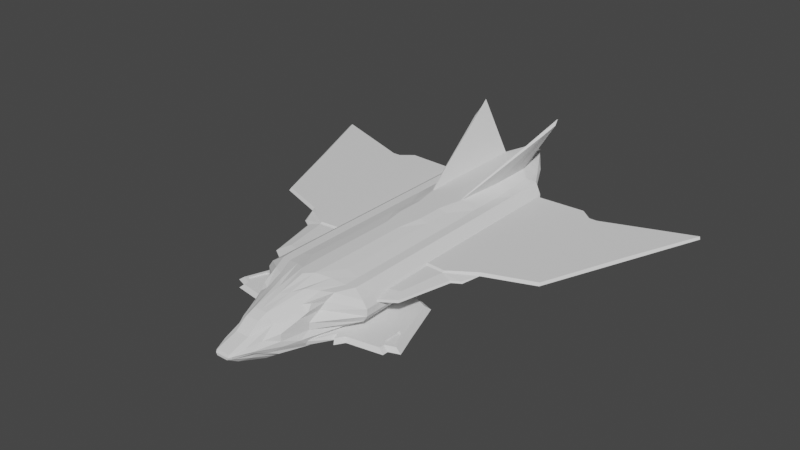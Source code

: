 # Source: falcon.blend  (saved by Blender 2.82.7; exported with 4.5.12 LTS)
import bpy
from mathutils import Matrix  # noqa: F401  (used for matrix-valued properties, if any)

bpy.ops.wm.read_factory_settings(use_empty=True)
scene = bpy.context.scene
scene.name = 'Scene'

# ---- collections
col_collection = bpy.data.collections.new('Collection'); scene.collection.children.link(col_collection)

# ---- world
world_world = bpy.data.worlds.new('World'); scene.world = world_world
world_world.use_nodes = True; world_world.node_tree.nodes.clear()
_N = world_world.node_tree.nodes; _L = world_world.node_tree.links
n0 = _N.new('ShaderNodeOutputWorld'); n0.name = 'World Output'; n0.location = (300, 300)
n1 = _N.new('ShaderNodeBackground'); n1.name = 'Background'; n1.location = (10, 300)
n1.inputs[0].default_value = (0.05088, 0.05088, 0.05088, 1.0)
_L.new(n1.outputs[0], n0.inputs[0])
n0.is_active_output = True
world_world.color = (0.05088, 0.05088, 0.05088)
world_world.use_sun_shadow = False
world_world.sun_shadow_jitter_overblur = 0.0

# ---- meshes
me_cube_001 = bpy.data.meshes.new('Cube.001')
me_cube_001.from_pydata([(3.495, -2.72, 0.5213), (1.809, -3.294, 0.5213), (3.102, -2.861, 0.5213), (3.102, -3.077, 0.5213), (2.597, -0.1424, 0.5213), (1.607, -3.619, 0.5213), (1.488, -3.305, 0.5213), (0.8573, -4.346, 0.5223), (0.9103, 0.4873, 0.4994), (1.063, -2.69, 0.5213), (1.108, -3.229, 0.5213), (3.058, -2.765, 0.5213), (3.356, -2.661, 0.5213), (3.114, -1.993, 0.5213), (2.966, -1.943, 0.5213), (2.962, -2.679, 0.5213), (3.216, -1.953, 0.5213), (2.162, -2.765, 0.5213), (2.455, -3.186, 0.5213), (2.822, -2.894, 0.5213), (2.907, -1.048, 0.5213), (3.061, -1.5, 0.5213), (1.001, -0.8329, 0.5213), (3.284, -2.681, 0.6796), (1.727, -3.211, 0.6796), (2.921, -2.811, 0.6796), (2.921, -3.011, 0.6796), (2.455, -0.3012, 0.6796), (1.541, -3.511, 0.6796), (1.431, -3.221, 0.6796), (0.9948, -4.182, 0.6796), (1.166, 0.2348, 0.6796), (1.16, -2.112, 0.6796), (1.113, -3.151, 0.6796), (2.88, -2.722, 0.6796), (3.156, -2.626, 0.6796), (2.932, -2.01, 0.6796), (2.796, -1.963, 0.6796), (2.792, -2.643, 0.6796), (3.027, -1.973, 0.6796), (2.053, -2.722, 0.6796), (2.324, -3.111, 0.6796), (2.663, -2.841, 0.6796), (2.741, -1.137, 0.6796), (2.884, -1.555, 0.6796), (1.332, -0.9386, 0.6796), (2.88, -2.722, 0.6296), (3.156, -2.626, 0.6296), (2.932, -2.01, 0.6296), (2.796, -1.963, 0.6296), (2.792, -2.643, 0.6296), (1.617, -2.448, 1.533), (2.621, -1.788, 1.533), (3.407, 0.3843, 1.533), (3.097, 0.1957, 1.533), (3.539, 1.463, 1.533), (1.668, -1.457, 1.533), (1.707, 0.6653, 1.533), (1.798, 2.486, 1.533), (2.873, 2.637, 1.533), (3.349, 3.201, 1.533), (2.673, 4.173, 1.533), (1.925, 4.397, 1.533), (1.613, -2.371, 1.583), (2.569, -1.711, 1.582), (3.332, 0.3968, 1.582), (3.032, 0.2138, 1.582), (3.584, 1.466, 1.582), (1.668, -1.457, 1.583), (1.707, 0.6653, 1.583), (1.798, 2.486, 1.583), (2.948, 2.647, 1.582), (3.546, 3.164, 1.582), (2.791, 4.288, 1.582), (1.932, 4.64, 1.583), (1.659, -1.585, 1.671), (2.646, 0.3571, 1.672), (2.359, -1.343, 1.65), (1.703, 0.4041, 1.671), (3.631, 0.9904, 1.624), (5.425, 1.641, 1.632), (2.882, 5.826, 1.543), (3.753, 6.796, 1.655), (1.723, 6.707, 1.586), (1.701, 0.4951, 1.721), (2.654, 0.4265, 1.722), (3.612, 1.069, 1.722), (5.393, 1.719, 1.722), (7.857, 7.644, 1.655), (4.585, 6.415, 1.655), (4.173, 6.404, 1.655), (6.641, 4.643, 1.643), (4.324, 5.089, 1.543), (4.871, 3.49, 1.543), (6.549, 4.684, 1.722), (7.806, 7.721, 1.722), (4.548, 6.519, 1.722), (4.257, 6.525, 1.722), (3.803, 6.891, 1.722), (1.712, 6.807, 1.722), (5.21, 3.676, 1.722), (4.299, 5.953, 1.722), (2.842, 5.828, 1.722), (2.809, 4.276, 1.722), (4.41, 2.267, 1.722), (3.159, 1.859, 1.722), (2.514, 1.177, 1.722), (1.903, 4.667, 1.722), (1.797, 2.488, 1.722), (5.623, 5.109, 1.722), (6.108, 6.153, 1.722), (0.6705, -1.0, 0.1053), (1.544, -1.0, 2.0), (0.6705, 1.0, 0.1053), (1.544, 1.0, 2.0), (0.6705, 3.0, 0.1053), (1.544, 3.0, 2.0), (0.6705, 4.454, 0.1053), (1.544, 5.045, 2.0), (1.524, -2.497, 1.989), (1.0, -3.0, 0.2726), (0.9897, -3.87, 1.861), (0.7681, -4.36, 0.4169), (0.6705, 5.417, 0.1053), (1.544, 7.3, 2.0), (1.238, -3.117, 1.987), (0.8402, -3.999, 0.3901), (1.547, -1.988, 1.994), (0.6705, -2.0, 0.1107), (0.6705, -1.414e-08, 0.1053), (1.544, 0.0, 2.0), (1.544, 2.0, 2.0), (0.6705, 2.0, 0.1053), (0.6705, 4.0, 0.1053), (1.544, 4.0, 2.0), (1.544, 6.279, 2.0), (0.6705, 4.916, 0.1053), (-0.006451, 1.0, -0.0002688), (0.0, 1.0, 2.236), (-0.006451, -1.0, -0.0002688), (0.0, -1.0, 2.236), (-0.006451, 3.0, -0.0002688), (0.0, 3.0, 2.236), (-0.006451, 4.454, -0.0002688), (0.0, 5.935, 2.236), (0.0, -3.0, 0.2726), (0.0, -3.213, 2.236), (0.0, -4.862, 0.3096), (0.0, -5.0, 1.786), (-0.006451, 5.412, -0.0002688), (0.0, 9.473, 2.236), (0.0, -4.006, 0.2726), (0.0, -4.215, 1.988), (-0.006451, -2.0, 0.005139), (0.0, -2.0, 2.236), (0.0, 0.0, 2.236), (-0.006451, 3.611e-11, -0.0002688), (-0.006451, 2.0, -0.0002688), (0.0, 2.0, 2.236), (0.0, 4.0, 2.236), (-0.006451, 4.0, -0.0002688), (-0.006451, 4.881, -0.0002688), (0.0001209, 8.66, 2.231), (1.917, 1.0, 0.9997), (1.917, -1.0, 0.9997), (1.917, 3.0, 0.9997), (1.917, 5.0, 0.9997), (1.937, -2.618, 1.01), (0.8151, -5.0, 1.015), (1.917, 6.507, 0.9997), (1.0, -4.018, 1.01), (1.917, -2.0, 0.9997), (1.917, 3.966e-11, 0.9997), (1.917, 2.0, 0.9997), (1.917, 4.0, 0.9997), (1.917, 6.0, 0.9997), (0.0, 7.412, 1.0), (0.0, -6.6, 1.0), (0.7246, 1.0, 2.137), (0.3597, -1.0, -0.005768), (0.7246, 3.0, 2.137), (0.7529, 5.931, 2.206), (0.5, -3.0, 0.2726), (0.5, -4.638, 0.3239), (0.7246, 8.703, 2.137), (0.5001, -3.624, 2.067), (0.7246, -1.997, 2.137), (0.7246, 0.0, 2.137), (0.3597, 2.0, -0.005768), (0.3597, 4.0, -0.005768), (0.3597, 4.881, -0.005768), (0.3597, 1.0, -0.005768), (0.7246, -1.0, 2.137), (0.3597, 3.0, -0.005768), (0.3597, 4.454, -0.005768), (0.7205, -2.691, 2.112), (0.5, -4.188, 1.892), (0.3597, 5.412, -0.005768), (0.5, -4.006, 0.3066), (0.3597, -2.0, -0.0003596), (0.3597, 7.749e-10, -0.005768), (0.7246, 2.0, 2.137), (0.6341, 4.0, 2.229), (0.7839, 7.571, 2.219), (0.3282, -6.509, 1.024), (0.95, 6.933, 1.0), (1.198, 1.0, 2.004), (0.522, -1.0, 0.02179), (1.198, 3.0, 2.004), (1.198, 5.316, 2.004), (0.75, -3.0, 0.2726), (0.6734, -4.464, 0.3919), (1.198, 7.873, 2.004), (0.8412, -3.331, 1.998), (1.198, -1.991, 2.004), (1.198, 0.0, 2.004), (0.522, 2.0, 0.02179), (0.522, 4.0, 0.02179), (0.522, 4.881, 0.02179), (1.518, 7.0, 0.9997), (0.522, 1.0, 0.02179), (1.198, -1.0, 2.004), (0.522, 3.0, 0.02179), (0.522, 4.454, 0.02179), (1.197, -2.564, 1.998), (0.7576, -4.0, 1.81), (0.522, 5.412, 0.02179), (0.75, -4.003, 0.3526), (0.522, -2.0, 0.0272), (0.522, -2.928e-09, 0.02179), (1.198, 2.0, 2.004), (1.178, 4.0, 2.01), (1.198, 7.173, 2.107), (0.5635, -5.953, 1.007), (2.095, 2.0, 1.498), (2.095, 4.0, 1.498), (2.095, 6.0, 1.498), (2.095, 1.0, 1.498), (2.095, -1.0, 1.498), (2.095, 3.0, 1.498), (2.095, 5.0, 1.498), (2.095, -2.624, 1.498), (0.9291, -4.332, 1.498), (2.083, 6.757, 1.505), (1.017, -3.551, 1.498), (2.095, -1.996, 1.498), (2.095, 0.0, 1.498), (0.0, 8.424, 1.615), (0.0, -5.775, 1.325), (0.5, -5.0, 1.498), (1.047, 7.679, 1.502), (0.7047, -4.685, 1.485), (1.674, 7.135, 1.498), (1.007, 1.0, 0.4942), (1.007, -1.0, 0.4942), (1.007, 3.0, 0.4942), (1.007, 4.66, 0.4942), (1.219, -3.0, 0.6454), (0.6649, -5.372, 0.7516), (1.007, 5.881, 0.4942), (1.0, -4.225, 0.6454), (1.005, -2.0, 0.4942), (1.007, 7.85e-10, 0.4942), (-0.0005774, 6.709, 0.5), (0.0, -6.215, 0.6966), (1.007, 2.0, 0.4942), (1.007, 4.0, 0.4942), (1.007, 5.306, 0.4942), (0.4115, 6.64, 0.4961), (0.4671, -5.899, 0.7522), (0.5252, -5.737, 0.819), (0.6782, 6.333, 0.4942), (0.7711, 1.0, 0.2718), (0.7711, -1.0, 0.2718), (0.7711, 3.0, 0.2718), (0.7711, 4.432, 0.2718), (1.048, -3.0, 0.4623), (0.739, -5.068, 0.5807), (0.7711, 5.691, 0.2718), (0.9822, -4.025, 0.4624), (0.7703, -2.0, 0.2756), (0.7711, -2.923e-09, 0.2718), (-0.006098, 6.293, 0.2497), (0.0, -5.495, 0.4662), (0.3618, 6.305, 0.2442), (0.4761, -5.352, 0.4662), (0.6163, -5.072, 0.4906), (0.5448, 6.18, 0.253), (0.7711, 2.0, 0.2718), (0.7711, 4.0, 0.2718), (0.7711, 5.082, 0.2718), (1.475, 2.0, 0.7474), (1.475, 4.0, 0.7474), (1.475, 5.648, 0.7474), (1.475, 1.0, 0.7474), (1.475, -1.0, 0.7474), (1.475, 3.0, 0.7474), (1.475, 5.0, 0.7474), (1.426, -3.0, 0.817), (0.8319, -4.969, 0.8224), (1.472, 6.145, 0.7359), (1.0, -4.408, 0.817), (1.473, -2.0, 0.7473), (1.475, 3.549e-10, 0.7474), (0.0, 7.037, 0.75), (0.0, -6.6, 0.9177), (0.6573, 6.723, 0.7485), (0.3054, -6.514, 0.9324), (0.5531, -5.88, 0.9246), (1.089, 6.452, 0.7474), (2.095, 1.0, 1.249), (2.095, -1.0, 1.249), (2.095, 3.0, 1.249), (2.095, 5.0, 1.249), (2.095, -2.621, 1.249), (0.7995, -4.989, 1.257), (2.095, 6.507, 1.249), (1.0, -4.0, 1.249), (2.095, -1.999, 1.249), (2.095, 0.0, 1.249), (0.0, 7.867, 1.286), (0.0, -6.547, 1.082), (0.4358, -6.071, 1.143), (1.047, 7.36, 1.249), (0.5487, -5.506, 1.163), (1.674, 7.0, 1.249), (2.095, 2.0, 1.249), (2.095, 4.0, 1.249), (2.095, 6.0, 1.249), (1.922, 2.0, 1.749), (1.922, 4.0, 1.749), (1.922, 6.0, 1.749), (1.922, 1.0, 1.749), (1.922, -1.0, 1.749), (1.922, 3.0, 1.749), (1.922, 5.0, 1.749), (1.922, -2.619, 1.749), (1.0, -4.03, 1.628), (1.922, 7.0, 1.749), (1.11, -3.388, 1.747), (1.922, -1.992, 1.749), (1.922, 0.0, 1.749), (0.0, 9.358, 2.085), (0.0, -5.335, 1.653), (0.43, -5.0, 1.641), (0.95, 8.489, 1.932), (0.7317, -4.435, 1.666), (1.53, 7.341, 1.749), (0.1882, 1.0, -0.002575), (0.2791, -1.0, 2.236), (0.1882, 3.0, -0.002575), (0.1882, 4.454, -0.002575), (0.2576, -2.924, 2.236), (0.25, -5.0, 1.786), (0.1882, 5.412, -0.002575), (0.25, -4.006, 0.2726), (0.1882, -2.0, 0.002833), (0.1882, 3.459e-10, -0.002575), (0.4301, 2.0, 2.236), (0.5998, 4.0, 2.234), (0.5841, 8.405, 2.245), (0.25, -6.6, 1.0), (0.2791, 1.0, 2.236), (0.1882, -1.0, -0.002575), (0.4301, 3.0, 2.236), (0.5912, 5.933, 2.241), (0.25, -3.0, 0.2726), (0.25, -4.781, 0.3094), (0.2791, 9.473, 2.236), (0.25, -4.0, 2.019), (0.2791, -2.0, 2.236), (0.2791, 0.0, 2.236), (0.1882, 2.0, -0.002575), (0.1882, 4.0, -0.002575), (0.1882, 4.881, -0.002575), (0.3743, 7.406, 1.0), (0.421, 8.386, 1.608), (0.25, -5.775, 1.325), (0.215, 6.709, 0.4985), (0.25, -6.215, 0.6966), (0.25, -5.494, 0.4662), (0.1894, 6.295, 0.2475), (0.2714, 7.039, 0.7498), (0.2046, -6.6, 0.9177), (0.25, -6.547, 1.082), (0.421, 7.844, 1.282), (0.3735, 9.325, 2.08), (0.25, -5.335, 1.653), (1.26, 6.901, 3.47), (1.342, 6.899, 3.422), (1.61, 8.242, 3.935), (0.8615, 4.869, 2.598), (0.8173, 4.869, 2.635), (1.592, 8.405, 4.137), (1.544, 5.665, 2.0), (6.074e-05, 7.304, 2.234), (1.917, 5.502, 0.9997), (0.7684, 6.754, 2.213), (1.198, 6.249, 2.056), (2.095, 5.502, 1.498), (1.007, 4.985, 0.4942), (0.7711, 4.759, 0.2718), (1.475, 5.325, 0.7474), (2.095, 5.502, 1.249), (1.922, 5.502, 1.749), (0.5876, 7.175, 2.243), (1.522, 7.65, 3.731), (1.426, 7.656, 3.805), (1.544, 4.523, 2.0), (0.0, 4.967, 2.236), (1.917, 4.5, 0.9997), (0.6935, 4.965, 2.218), (1.188, 4.658, 2.007), (2.095, 4.5, 1.498), (1.007, 4.33, 0.4942), (0.7711, 4.216, 0.2718), (1.475, 4.5, 0.7474), (2.095, 4.5, 1.249), (1.922, 4.5, 1.749), (0.5955, 4.967, 2.237), (1.102, 5.884, 3.01), (1.039, 5.885, 3.052)], [], [(7, 6, 10), (5, 1, 6), (10, 6, 9), (6, 1, 9), (18, 1, 17, 19), (0, 2, 11), (11, 12, 0), (0, 12, 16), (13, 16, 12), (9, 1, 17), (3, 18, 19, 2), (2, 19, 11), (11, 19, 15), (19, 17, 15), (15, 17, 14), (17, 14, 9), (14, 21, 16, 13), (9, 14, 22), (14, 22, 21), (20, 21, 22), (4, 20, 22), (8, 4, 22), (30, 33, 29), (28, 29, 24), (33, 32, 29), (29, 32, 24), (41, 42, 40, 24), (23, 34, 25), (34, 23, 35), (23, 39, 35), (36, 35, 39), (32, 40, 24), (26, 25, 42, 41), (25, 34, 42), (34, 38, 42), (42, 38, 40), (38, 37, 40), (40, 32, 37), (37, 36, 39, 44), (32, 45, 37), (37, 44, 45), (43, 45, 44), (27, 45, 43), (31, 45, 27), (1, 18, 41, 24), (4, 8, 31, 27), (21, 20, 43, 44), (20, 4, 27, 43), (9, 22, 45, 32), (16, 21, 44, 39), (2, 0, 23, 25), (10, 9, 32, 33), (0, 16, 39, 23), (18, 3, 26, 41), (14, 12, 15), (8, 22, 45, 31), (3, 2, 25, 26), (11, 15, 12), (7, 10, 33, 30), (1, 5, 28, 24), (5, 6, 29, 28), (6, 7, 30, 29), (14, 12, 13), (34, 35, 47, 46), (36, 37, 49, 48), (35, 36, 48, 47), (46, 47, 50), (48, 50, 47), (49, 50, 48), (38, 34, 46, 50), (37, 38, 50, 49), (62, 61, 73, 74), (53, 54, 66, 65), (79, 67, 53), (59, 55, 67, 71), (51, 56, 68, 63), (52, 51, 63, 64), (60, 59, 71, 72), (56, 57, 69, 68), (58, 62, 74, 70), (54, 52, 64, 66), (61, 60, 72, 73), (57, 58, 70, 69), (67, 55, 53), (66, 64, 76), (75, 77, 64), (77, 76, 64), (64, 63, 75), (76, 77, 78), (75, 78, 77), (65, 66, 76), (76, 78, 84, 85), (81, 83, 82), (53, 65, 79), (79, 80, 67), (65, 76, 79), (86, 79, 85), (85, 79, 76), (104, 105, 103), (107, 105, 103), (87, 86, 80), (80, 79, 86), (88, 91, 89), (90, 81, 82), (83, 81, 74), (74, 73, 81), (81, 90, 92), (90, 89, 92), (89, 91, 92), (92, 91, 93), (91, 80, 93), (80, 72, 93), (72, 93, 73), (93, 73, 92), (73, 92, 81), (71, 67, 72), (80, 72, 67), (94, 80, 91), (94, 91, 87), (91, 80, 87), (95, 88, 94), (91, 94, 88), (89, 95, 96), (88, 89, 95), (82, 83, 99), (99, 98, 82), (98, 97, 82), (82, 97, 90), (90, 97, 89), (89, 96, 97), (96, 95, 110), (94, 100, 109), (97, 96, 101), (101, 102, 97), (97, 98, 102), (99, 102, 98), (102, 99, 107), (103, 102, 107), (102, 101, 103), (101, 100, 103), (103, 100, 104), (100, 87, 104), (94, 87, 100), (109, 96, 110), (87, 104, 86), (104, 105, 86), (105, 107, 108), (106, 105, 108), (86, 105, 106), (86, 85, 106), (108, 84, 106), (84, 106, 85), (100, 101, 109), (101, 96, 109), (95, 94, 110), (110, 94, 109), (230, 131, 116, 208), (341, 130, 112, 333), (229, 129, 111, 207), (288, 132, 115, 274), (232, 135, 124, 212), (412, 408, 118, 209), (289, 133, 117, 275, 415), (340, 127, 119, 336), (228, 128, 120, 210), (339, 125, 121, 337), (227, 126, 122, 211), (347, 212, 124, 338), (290, 136, 123, 278), (210, 120, 126, 227), (336, 119, 125, 339), (207, 111, 128, 228), (333, 112, 127, 340), (220, 113, 129, 229), (332, 114, 130, 341), (272, 113, 132, 288), (206, 114, 131, 230), (274, 115, 133, 289), (208, 116, 134, 231), (275, 117, 136, 290, 401), (398, 394, 135, 232), (351, 143, 161, 374), (350, 141, 160, 373), (348, 137, 157, 372), (362, 138, 155, 371), (349, 140, 154, 370), (352, 146, 152, 369), (374, 161, 149, 354), (387, 353, 148, 343), (369, 152, 148, 353), (372, 157, 141, 350), (373, 160, 143, 351), (371, 155, 140, 349), (370, 154, 146, 352), (383, 361, 177, 305), (403, 396, 175, 328), (312, 165, 174, 327), (310, 163, 173, 326), (294, 163, 172, 303), (295, 164, 171, 302), (298, 167, 170, 301), (328, 175, 169, 316), (309, 219, 169, 300), (301, 170, 168, 299), (302, 171, 167, 298), (417, 410, 166, 313), (326, 173, 165, 312), (303, 172, 164, 295), (382, 375, 205, 306), (308, 233, 204, 307), (214, 186, 195, 224), (215, 187, 192, 221), (217, 189, 194, 223), (216, 188, 193, 222), (213, 185, 196, 225), (346, 225, 196, 344), (218, 190, 197, 226), (224, 195, 185, 213), (221, 192, 186, 214), (206, 178, 187, 215), (220, 191, 188, 216), (222, 193, 189, 217), (223, 194, 190, 218), (397, 203, 390, 406), (364, 180, 202, 359), (362, 178, 201, 358), (348, 191, 200, 357), (363, 179, 199, 356), (366, 182, 198, 355), (386, 368, 184, 345), (355, 198, 183, 367), (356, 199, 182, 366), (203, 360, 393, 390), (360, 203, 184, 368), (357, 200, 179, 363), (358, 201, 180, 364), (117, 223, 218, 136), (115, 222, 217, 133), (113, 220, 216, 132), (114, 206, 215, 130), (112, 221, 214, 127), (119, 224, 213, 125), (136, 218, 226, 123), (337, 121, 225, 346), (125, 213, 225, 121), (132, 216, 222, 115), (133, 217, 223, 117), (130, 215, 221, 112), (127, 214, 224, 119), (299, 168, 233, 308), (306, 205, 219, 309), (397, 398, 232, 203), (180, 208, 231, 202), (178, 206, 230, 201), (191, 220, 229, 200), (179, 207, 228, 199), (182, 210, 227, 198), (345, 184, 212, 347), (198, 227, 211, 183), (199, 228, 210, 182), (411, 412, 209, 181), (203, 232, 212, 184), (200, 229, 207, 179), (201, 230, 208, 180), (323, 250, 252, 325), (315, 242, 251, 324), (385, 376, 250, 323), (324, 251, 249, 322), (329, 234, 239, 334), (418, 413, 240, 335), (331, 236, 243, 338), (332, 237, 234, 329), (334, 239, 235, 330), (404, 399, 236, 331), (384, 377, 248, 321), (310, 237, 246, 319), (311, 238, 245, 318), (314, 241, 244, 317), (325, 252, 243, 316), (317, 244, 242, 315), (318, 245, 241, 314), (319, 246, 238, 311), (284, 268, 271, 287), (277, 258, 270, 286), (286, 270, 269, 285), (381, 378, 268, 284), (281, 262, 254, 273), (280, 261, 257, 276), (279, 260, 258, 277), (287, 271, 259, 278), (276, 257, 260, 279), (273, 254, 261, 280), (272, 253, 262, 281), (380, 379, 264, 283), (402, 400, 267, 293), (296, 255, 266, 292), (294, 253, 265, 291), (293, 267, 259, 300), (416, 414, 256, 297), (291, 265, 255, 296), (367, 380, 283, 147), (113, 272, 281, 129), (111, 273, 280, 128), (120, 276, 279, 126), (226, 287, 278, 123), (126, 279, 277, 122), (128, 280, 276, 120), (129, 281, 273, 111), (354, 381, 284, 197), (211, 286, 285, 183), (122, 277, 286, 211), (197, 284, 287, 226), (400, 401, 290, 267), (255, 274, 289, 266), (253, 272, 288, 265), (267, 290, 278, 259), (414, 415, 275, 256), (265, 288, 274, 255), (173, 291, 296, 165), (410, 416, 297, 166), (175, 293, 300, 169), (163, 294, 291, 173), (165, 296, 292, 174), (396, 402, 293, 175), (268, 306, 309, 271), (258, 299, 308, 270), (270, 308, 307, 269), (378, 382, 306, 268), (262, 303, 295, 254), (261, 302, 298, 257), (260, 301, 299, 258), (271, 309, 300, 259), (257, 298, 301, 260), (254, 295, 302, 261), (253, 294, 303, 262), (379, 383, 305, 264), (172, 319, 311, 164), (171, 318, 314, 167), (170, 317, 315, 168), (219, 325, 316, 169), (167, 314, 317, 170), (164, 311, 318, 171), (163, 310, 319, 172), (361, 384, 321, 177), (233, 324, 322, 204), (375, 385, 323, 205), (168, 315, 324, 233), (205, 323, 325, 219), (234, 326, 312, 239), (413, 417, 313, 240), (236, 328, 316, 243), (237, 310, 326, 234), (239, 312, 327, 235), (399, 403, 328, 236), (394, 404, 331, 135), (116, 334, 330, 134), (114, 332, 329, 131), (135, 331, 338, 124), (408, 418, 335, 118), (131, 329, 334, 116), (250, 345, 347, 252), (242, 337, 346, 251), (376, 386, 345, 250), (251, 346, 344, 249), (377, 387, 343, 248), (237, 332, 341, 246), (238, 333, 340, 245), (241, 336, 339, 244), (252, 347, 338, 243), (244, 339, 337, 242), (245, 340, 336, 241), (246, 341, 333, 238), (249, 344, 387, 377), (247, 342, 386, 376), (176, 320, 385, 375), (204, 322, 384, 361), (269, 307, 383, 379), (263, 304, 382, 378), (149, 282, 381, 354), (183, 285, 380, 367), (285, 269, 379, 380), (282, 263, 378, 381), (322, 249, 377, 384), (320, 247, 376, 385), (158, 358, 364, 142), (156, 357, 363, 139), (162, 360, 368, 150), (409, 419, 365, 144), (153, 356, 366, 145), (151, 355, 367, 147), (342, 150, 368, 386), (145, 366, 355, 151), (139, 363, 356, 153), (137, 348, 357, 156), (138, 362, 358, 158), (142, 364, 359, 159), (395, 405, 360, 162), (304, 176, 375, 382), (307, 204, 361, 383), (186, 370, 352, 195), (187, 371, 349, 192), (189, 373, 351, 194), (188, 372, 350, 193), (185, 369, 353, 196), (344, 196, 353, 387), (190, 374, 354, 197), (195, 352, 369, 185), (192, 349, 370, 186), (178, 362, 371, 187), (191, 348, 372, 188), (193, 350, 373, 189), (194, 351, 374, 190), (111, 129, 113, 132, 115, 133, 117, 136, 123, 128), (407, 406, 390, 393), (421, 420, 389, 388), (411, 181, 389, 420), (202, 411, 391), (359, 202, 391, 392), (405, 365, 388, 407), (360, 405, 407, 393), (388, 389, 406, 407), (144, 365, 405, 395), (118, 335, 404, 394), (240, 313, 403, 399), (166, 297, 402, 396), (256, 275, 401, 400), (297, 256, 400, 402), (335, 240, 399, 404), (181, 209, 398, 397), (181, 397, 406, 389), (313, 166, 396, 403), (209, 118, 394, 398), (365, 419, 421, 388), (420, 391, 411), (392, 391, 420, 421), (159, 359, 419, 409), (134, 330, 418, 408), (235, 327, 417, 413), (174, 292, 416, 410), (266, 289, 415, 414), (292, 266, 414, 416), (330, 235, 413, 418), (202, 231, 412, 411), (327, 174, 410, 417), (231, 134, 408, 412), (392, 419, 359), (421, 419, 392)])
_uv = me_cube_001.uv_layers.new(name='UVMap')
_uv.uv.foreach_set('vector', [0.0, 0.0, 0.0, 0.0, 0.0, 0.0, 0.0, 0.0, 0.0, 0.0, 0.0, 0.0, 0.0, 0.0, 0.0, 0.0, 0.0, 0.0, 0.0, 0.0, 0.0, 0.0, 0.0, 0.0, 0.0, 0.0, 0.0, 0.0, 0.0, 0.0, 0.0, 0.0, 0.0, 0.0, 0.0, 0.0, 0.0, 0.0, 0.0, 0.0, 0.0, 0.0, 0.0, 0.0, 0.0, 0.0, 0.0, 0.0, 0.0, 0.0, 0.0, 0.0, 0.0, 0.0, 0.0, 0.0, 0.0, 0.0, 0.0, 0.0, 0.0, 0.0, 0.0, 0.0, 0.0, 0.0, 0.0, 0.0, 0.0, 0.0, 0.0, 0.0, 0.0, 0.0, 0.0, 0.0, 0.0, 0.0, 0.0, 0.0, 0.0, 0.0, 0.0, 0.0, 0.0, 0.0, 0.0, 0.0, 0.0, 0.0, 0.0, 0.0, 0.0, 0.0, 0.0, 0.0, 0.0, 0.0, 0.0, 0.0, 0.0, 0.0, 0.0, 0.0, 0.0, 0.0, 0.0, 0.0, 0.0, 0.0, 0.0, 0.0, 0.0, 0.0, 0.0, 0.0, 0.0, 0.0, 0.0, 0.0, 0.0, 0.0, 0.0, 0.0, 0.0, 0.0, 0.0, 0.0, 0.0, 0.0, 0.0, 0.0, 0.0, 0.0, 0.0, 0.0, 0.0, 0.0, 0.0, 0.0, 0.0, 0.0, 0.0, 0.0, 0.0, 0.0, 0.0, 0.0, 0.0, 0.0, 0.0, 0.0, 0.0, 0.0, 0.0, 0.0, 0.0, 0.0, 0.0, 0.0, 0.0, 0.0, 0.0, 0.0, 0.0, 0.0, 0.0, 0.0, 0.0, 0.0, 0.0, 0.0, 0.0, 0.0, 0.0, 0.0, 0.0, 0.0, 0.0, 0.0, 0.0, 0.0, 0.0, 0.0, 0.0, 0.0, 0.0, 0.0, 0.0, 0.0, 0.0, 0.0, 0.0, 0.0, 0.0, 0.0, 0.0, 0.0, 0.0, 0.0, 0.0, 0.0, 0.0, 0.0, 0.0, 0.0, 0.0, 0.0, 0.0, 0.0, 0.0, 0.0, 0.0, 0.0, 0.0, 0.0, 0.0, 0.0, 0.0, 0.0, 0.0, 0.0, 0.0, 0.0, 0.0, 0.0, 0.0, 0.0, 0.0, 0.0, 0.0, 0.0, 0.0, 0.0, 0.0, 0.0, 0.0, 0.0, 0.0, 0.0, 0.0, 0.0, 0.0, 0.0, 0.0, 0.0, 0.0, 0.0, 0.0, 0.0, 0.0, 0.0, 0.0, 0.0, 0.0, 0.0, 0.0, 0.0, 0.0, 0.0, 0.0, 0.0, 0.0, 0.0, 0.0, 0.0, 0.0, 0.0, 0.0, 0.0, 0.0, 0.0, 0.0, 0.0, 0.0, 0.0, 0.0, 0.0, 0.0, 0.0, 0.0, 0.0, 0.0, 0.0, 0.0, 0.0, 0.0, 0.0, 0.0, 0.0, 0.0, 0.0, 0.0, 0.0, 0.0, 0.0, 0.0, 0.0, 0.0, 0.0, 0.0, 0.0, 0.0, 0.0, 0.0, 0.0, 0.0, 0.0, 0.0, 0.0, 0.0, 0.0, 0.0, 0.0, 0.0, 0.0, 0.0, 0.0, 0.0, 0.0, 0.0, 0.0, 0.0, 0.0, 0.0, 0.0, 0.0, 0.0, 0.0, 0.0, 0.0, 0.0, 0.0, 0.0, 0.0, 0.0, 0.0, 0.0, 0.0, 0.0, 0.0, 0.0, 0.0, 0.0, 0.0, 0.0, 0.0, 0.0, 0.0, 0.0, 0.0, 0.0, 0.0, 0.0, 0.0, 0.0, 0.0, 0.0, 0.0, 0.0, 0.0, 0.0, 0.0, 0.0, 0.0, 0.0, 0.0, 0.0, 0.0, 0.0, 0.0, 0.0, 0.0, 0.0, 0.0, 0.0, 0.0, 0.0, 0.0, 0.0, 0.0, 0.0, 0.0, 0.0, 0.0, 0.0, 0.0, 0.0, 0.0, 0.0, 0.0, 0.0, 0.0, 0.0, 0.0, 0.0, 0.0, 0.0, 0.0, 0.0, 0.0, 0.0, 0.0, 0.0, 0.0, 0.0, 0.0, 0.0, 0.0, 0.0, 0.0, 0.0, 0.0, 0.0, 0.0, 0.0, 0.0, 0.0, 0.0, 0.0, 0.0, 0.0, 0.0, 0.0, 0.0, 0.0, 0.0, 0.0, 0.0, 0.0, 0.0, 0.0, 0.0, 0.0, 0.0, 0.0, 0.0, 0.0, 0.0, 0.0, 0.0, 0.0, 0.0, 0.0, 0.0, 0.0, 0.0, 0.0, 0.0, 0.0, 0.0, 0.0, 0.0, 0.0, 0.0, 0.0, 0.0, 0.0, 0.0, 0.0, 0.0, 0.0, 0.0, 0.0, 0.0, 0.0, 0.0, 0.0, 0.0, 0.0, 0.0, 0.0, 0.0, 0.0, 0.0, 0.0, 0.0, 0.0, 0.0, 0.0, 0.0, 0.0, 0.0, 0.0, 0.0, 0.0, 0.0, 0.0, 0.0, 0.0, 0.0, 0.0, 0.0, 0.0, 0.0, 0.0, 0.0, 0.0, 0.0, 0.0, 0.0, 0.0, 0.0, 0.0, 0.0, 0.0, 0.0, 0.0, 0.0, 0.0, 0.0, 0.0, 0.0, 0.0, 0.0, 0.0, 0.0, 0.0, 0.0, 0.0, 0.0, 0.0, 0.0, 0.0, 0.0, 0.0, 0.0, 0.0, 0.0, 0.0, 0.0, 0.0, 0.0, 0.0, 0.0, 0.0, 0.0, 0.0, 0.0, 0.0, 0.0, 0.0, 0.0, 0.0, 0.0, 0.0, 0.0, 0.0, 0.0, 0.0, 0.0, 0.0, 0.0, 0.0, 0.0, 0.0, 0.0, 0.0, 0.0, 0.0, 0.0, 0.0, 0.0, 0.0, 0.0, 0.0, 0.0, 0.0, 0.0, 0.0, 0.0, 0.0, 0.0, 0.0, 0.0, 0.0, 0.0, 0.0, 0.0, 0.0, 0.0, 0.0, 0.0, 0.0, 0.0, 0.0, 0.0, 0.0, 0.0, 0.0, 0.0, 0.0, 0.0, 0.0, 0.0, 0.0, 0.0, 0.0, 0.0, 0.0, 0.0, 0.0, 0.0, 0.0, 0.0, 0.0, 0.0, 0.0, 0.0, 0.0, 0.0, 0.0, 0.0, 0.0, 0.0, 0.0, 0.0, 0.0, 0.0, 0.0, 0.0, 0.0, 0.0, 0.0, 0.0, 0.0, 0.0, 0.0, 0.0, 0.0, 0.0, 0.0, 0.0, 0.0, 0.0, 0.0, 0.0, 0.0, 0.0, 0.0, 0.0, 0.0, 0.0, 0.0, 0.0, 0.0, 0.0, 0.0, 0.0, 0.0, 0.0, 0.0, 0.0, 0.0, 0.0, 0.0, 0.0, 0.0, 0.0, 0.0, 0.0, 0.0, 0.0, 0.0, 0.0, 0.0, 0.0, 0.0, 0.0, 0.0, 0.0, 0.0, 0.0, 0.0, 0.0, 0.0, 0.0, 0.0, 0.0, 0.0, 0.0, 0.0, 0.0, 0.0, 0.0, 0.0, 0.0, 0.0, 0.0, 0.0, 0.0, 0.0, 0.0, 0.0, 0.0, 0.0, 0.0, 0.0, 0.0, 0.0, 0.0, 0.0, 0.0, 0.0, 0.0, 0.0, 0.0, 0.0, 0.0, 0.0, 0.0, 0.0, 0.0, 0.0, 0.0, 0.0, 0.0, 0.0, 0.0, 0.0, 0.0, 0.0, 0.0, 0.0, 0.0, 0.0, 0.0, 0.0, 0.0, 0.0, 0.0, 0.0, 0.0, 0.0, 0.0, 0.0, 0.0, 0.0, 0.0, 0.0, 0.0, 0.0, 0.0, 0.0, 0.0, 0.0, 0.0, 0.0, 0.0, 0.0, 0.0, 0.0, 0.0, 0.0, 0.0, 0.0, 0.0, 0.0, 0.0, 0.0, 0.0, 0.0, 0.0, 0.0, 0.0, 0.0, 0.0, 0.0, 0.0, 0.0, 0.0, 0.0, 0.0, 0.0, 0.0, 0.0, 0.0, 0.0, 0.0, 0.0, 0.0, 0.0, 0.0, 0.0, 0.0, 0.0, 0.0, 0.0, 0.0, 0.0, 0.0, 0.0, 0.0, 0.0, 0.0, 0.0, 0.0, 0.0, 0.0, 0.0, 0.0, 0.0, 0.0, 0.0, 0.0, 0.0, 0.0, 0.0, 0.0, 0.0, 0.0, 0.0, 0.0, 0.0, 0.0, 0.0, 0.0, 0.0, 0.0, 0.0, 0.0, 0.0, 0.0, 0.0, 0.0, 0.0, 0.0, 0.0, 0.0, 0.0, 0.0, 0.0, 0.0, 0.0, 0.0, 0.0, 0.0, 0.0, 0.0, 0.0, 0.0, 0.0, 0.0, 0.0, 0.0, 0.0, 0.0, 0.0, 0.0, 0.0, 0.0, 0.0, 0.0, 0.0, 0.0, 0.0, 0.0, 0.0, 0.0, 0.0, 0.0, 0.0, 0.0, 0.0, 0.0, 0.0, 0.0, 0.0, 0.0, 0.0, 0.0, 0.0, 0.0, 0.0, 0.0, 0.0, 0.0, 0.0, 0.0, 0.0, 0.0, 0.0, 0.0, 0.0, 0.0, 0.0, 0.0, 0.0, 0.0, 0.0, 0.0, 0.0, 0.0, 0.0, 0.0, 0.0, 0.0, 0.0, 0.0, 0.0, 0.0, 0.0, 0.0, 0.0, 0.0, 0.0, 0.0, 0.0, 0.0, 0.0, 0.0, 0.0, 0.0, 0.0, 0.0, 0.0, 0.0, 0.0, 0.0, 0.0, 0.0, 0.0, 0.0, 0.0, 0.0, 0.0, 0.0, 0.0, 0.0, 0.0, 0.0, 0.0, 0.0, 0.0, 0.0, 0.0, 0.0, 0.0, 0.0, 0.0, 0.0, 0.0, 0.0, 0.0, 0.0, 0.0, 0.0, 0.0, 0.0, 0.0, 0.0, 0.0, 0.0, 0.0, 0.0, 0.0, 0.0, 0.0, 0.0, 0.0, 0.0, 0.0, 0.0, 0.0, 0.0, 0.0, 0.0, 0.0, 0.0, 0.0, 0.0, 0.0, 0.0, 0.0, 0.0, 0.0, 0.0, 0.0, 0.0, 0.0, 0.0, 0.0, 0.0, 0.0, 0.0, 0.0, 0.0, 0.0, 0.0, 0.0, 0.0, 0.0, 0.0, 0.0, 0.0, 0.0, 0.0, 0.0, 0.0, 0.0, 0.0, 0.0, 0.0, 0.0, 0.0, 0.0, 0.0, 0.0, 0.0, 0.0, 0.0, 0.0, 0.0, 0.0, 0.6562, 0.5, 0.625, 0.5, 0.625, 0.5, 0.6562, 0.5, 0.5936, 0.625, 0.625, 0.625, 0.625, 0.75, 0.5936, 0.75, 0.3438, 0.625, 0.375, 0.625, 0.375, 0.75, 0.3438, 0.75, 0.4062, 0.5, 0.375, 0.5, 0.375, 0.5, 0.4062, 0.5, 0.6562, 0.5, 0.625, 0.5, 0.625, 0.5, 0.6562, 0.5, 0.6562, 0.5, 0.625, 0.5, 0.625, 0.5, 0.6562, 0.5, 0.4062, 0.5, 0.375, 0.5, 0.375, 0.5, 0.4062, 0.5, 0.4062, 0.5, 0.5936, 0.75, 0.625, 0.75, 0.625, 0.75, 0.5936, 0.75, 0.3438, 0.75, 0.375, 0.75, 0.375, 0.75, 0.3438, 0.75, 0.5936, 0.75, 0.625, 0.75, 0.625, 0.75, 0.5936, 0.75, 0.3438, 0.75, 0.375, 0.75, 0.375, 0.75, 0.3438, 0.75, 0.5936, 0.4688, 0.625, 0.4688, 0.625, 0.5, 0.5936, 0.5, 0.4062, 0.5, 0.375, 0.5, 0.375, 0.5, 0.4062, 0.5, 0.3438, 0.75, 0.375, 0.75, 0.375, 0.75, 0.3438, 0.75, 0.5936, 0.75, 0.625, 0.75, 0.625, 0.75, 0.5936, 0.75, 0.3438, 0.75, 0.375, 0.75, 0.375, 0.75, 0.3438, 0.75, 0.5936, 0.75, 0.625, 0.75, 0.625, 0.75, 0.5936, 0.75, 0.3438, 0.5, 0.375, 0.5, 0.375, 0.625, 0.3438, 0.625, 0.5936, 0.5, 0.625, 0.5, 0.625, 0.625, 0.5936, 0.625, 0.4062, 0.5, 0.375, 0.5, 0.375, 0.5, 0.4062, 0.5, 0.6562, 0.5, 0.625, 0.5, 0.625, 0.5, 0.6562, 0.5, 0.4062, 0.5, 0.375, 0.5, 0.375, 0.5, 0.4062, 0.5, 0.6562, 0.5, 0.625, 0.5, 0.625, 0.5, 0.6562, 0.5, 0.4062, 0.5, 0.375, 0.5, 0.375, 0.5, 0.4062, 0.5, 0.4063, 0.5, 0.6562, 0.5, 0.625, 0.5, 0.625, 0.5, 0.6562, 0.5, 0.2812, 0.5, 0.25, 0.5, 0.25, 0.5, 0.2812, 0.5, 0.2812, 0.5, 0.25, 0.5, 0.25, 0.5, 0.2812, 0.5, 0.2812, 0.5, 0.25, 0.5, 0.25, 0.5, 0.2812, 0.5, 0.7188, 0.5, 0.75, 0.5, 0.75, 0.625, 0.7188, 0.625, 0.7188, 0.75, 0.75, 0.75, 0.75, 0.75, 0.7188, 0.75, 0.7188, 0.75, 0.75, 0.75, 0.75, 0.75, 0.7188, 0.75, 0.2812, 0.5, 0.25, 0.5, 0.25, 0.5, 0.2812, 0.5, 0.5936, 0.8438, 0.625, 0.8438, 0.625, 0.875, 0.5936, 0.875, 0.7188, 0.75, 0.75, 0.75, 0.75, 0.75, 0.7188, 0.75, 0.2812, 0.5, 0.25, 0.5, 0.25, 0.5, 0.2812, 0.5, 0.2812, 0.5, 0.25, 0.5, 0.25, 0.5, 0.2812, 0.5, 0.7188, 0.625, 0.75, 0.625, 0.75, 0.75, 0.7188, 0.75, 0.7188, 0.75, 0.75, 0.75, 0.75, 0.75, 0.7188, 0.75, 0.4688, 0.8438, 0.5, 0.8438, 0.5, 0.875, 0.4688, 0.875, 0.5311, 0.5, 0.5, 0.5, 0.5, 0.5, 0.5311, 0.5, 0.5311, 0.5, 0.5, 0.5, 0.5, 0.5, 0.5311, 0.5, 0.5311, 0.5, 0.5, 0.5, 0.5, 0.5, 0.5311, 0.5, 0.4688, 0.5, 0.5, 0.5, 0.5, 0.625, 0.4688, 0.625, 0.4688, 0.75, 0.5, 0.75, 0.5, 0.75, 0.4688, 0.75, 0.4688, 0.75, 0.5, 0.75, 0.5, 0.75, 0.4688, 0.75, 0.5311, 0.5, 0.5, 0.5, 0.5, 0.5, 0.5311, 0.5, 0.4688, 0.4688, 0.5, 0.4688, 0.5, 0.5, 0.4688, 0.5, 0.4688, 0.75, 0.5, 0.75, 0.5, 0.75, 0.4688, 0.75, 0.4688, 0.75, 0.5, 0.75, 0.5, 0.75, 0.4688, 0.75, 0.5311, 0.5, 0.5, 0.5, 0.5, 0.5, 0.5311, 0.5, 0.5311, 0.5, 0.5, 0.5, 0.5, 0.5, 0.5311, 0.5, 0.4688, 0.625, 0.5, 0.625, 0.5, 0.75, 0.4688, 0.75, 0.4688, 0.4062, 0.5, 0.4062, 0.5, 0.4375, 0.4688, 0.4375, 0.4688, 0.7812, 0.5, 0.7812, 0.5, 0.8125, 0.4688, 0.8125, 0.6562, 0.75, 0.6875, 0.75, 0.6875, 0.75, 0.6562, 0.75, 0.6562, 0.625, 0.6875, 0.625, 0.6875, 0.75, 0.6562, 0.75, 0.3438, 0.5, 0.3125, 0.5, 0.3125, 0.5, 0.3438, 0.5, 0.3438, 0.5, 0.3125, 0.5, 0.3125, 0.5, 0.3438, 0.5, 0.6562, 0.75, 0.6875, 0.75, 0.6875, 0.75, 0.6562, 0.75, 0.5936, 0.7812, 0.625, 0.7812, 0.625, 0.8125, 0.5936, 0.8125, 0.3438, 0.5, 0.3125, 0.5, 0.3125, 0.5, 0.3438, 0.5, 0.6562, 0.75, 0.6875, 0.75, 0.6875, 0.75, 0.6562, 0.75, 0.6562, 0.75, 0.6875, 0.75, 0.6875, 0.75, 0.6562, 0.75, 0.6562, 0.5, 0.6875, 0.5, 0.6875, 0.625, 0.6562, 0.625, 0.3438, 0.5, 0.3125, 0.5, 0.3125, 0.5, 0.3438, 0.5, 0.3438, 0.5, 0.3125, 0.5, 0.3125, 0.5, 0.3438, 0.5, 0.3438, 0.5, 0.3125, 0.5, 0.3125, 0.5, 0.3438, 0.5, 0.6875, 0.5, 0.6875, 0.5, 0.6875, 0.5, 0.6875, 0.5, 0.7188, 0.5, 0.6875, 0.5, 0.6875, 0.5, 0.7188, 0.5, 0.7188, 0.5, 0.6875, 0.5, 0.6875, 0.5, 0.7188, 0.5, 0.2812, 0.5, 0.3125, 0.5, 0.3125, 0.625, 0.2812, 0.625, 0.2812, 0.75, 0.3125, 0.75, 0.3125, 0.75, 0.2812, 0.75, 0.2812, 0.75, 0.3125, 0.75, 0.3125, 0.75, 0.2812, 0.75, 0.5936, 0.4062, 0.625, 0.4062, 0.625, 0.4375, 0.5936, 0.4375, 0.2812, 0.75, 0.3125, 0.75, 0.3125, 0.75, 0.2812, 0.75, 0.2812, 0.75, 0.3125, 0.75, 0.3125, 0.75, 0.2812, 0.75, 0.6875, 0.5, 0.7188, 0.5, 0.7188, 0.5, 0.6875, 0.5, 0.7188, 0.5, 0.6875, 0.5, 0.6875, 0.5, 0.7188, 0.5, 0.2812, 0.625, 0.3125, 0.625, 0.3125, 0.75, 0.2812, 0.75, 0.7188, 0.5, 0.6875, 0.5, 0.6875, 0.5, 0.7188, 0.5, 0.375, 0.5, 0.3438, 0.5, 0.3438, 0.5, 0.375, 0.5, 0.375, 0.5, 0.3438, 0.5, 0.3438, 0.5, 0.375, 0.5, 0.375, 0.5, 0.3438, 0.5, 0.3438, 0.5, 0.375, 0.5, 0.625, 0.5, 0.6562, 0.5, 0.6562, 0.625, 0.625, 0.625, 0.625, 0.75, 0.6562, 0.75, 0.6562, 0.75, 0.625, 0.75, 0.625, 0.75, 0.6562, 0.75, 0.6562, 0.75, 0.625, 0.75, 0.375, 0.5, 0.3438, 0.5, 0.3438, 0.5, 0.375, 0.5, 0.5936, 0.75, 0.625, 0.75, 0.625, 0.7812, 0.5936, 0.7812, 0.625, 0.75, 0.6562, 0.75, 0.6562, 0.75, 0.625, 0.75, 0.375, 0.5, 0.3438, 0.5, 0.3438, 0.5, 0.375, 0.5, 0.375, 0.5, 0.3438, 0.5, 0.3438, 0.5, 0.375, 0.5, 0.625, 0.625, 0.6562, 0.625, 0.6562, 0.75, 0.625, 0.75, 0.625, 0.75, 0.6562, 0.75, 0.6562, 0.75, 0.625, 0.75, 0.4688, 0.75, 0.5, 0.75, 0.5, 0.7812, 0.4688, 0.7812, 0.4688, 0.4375, 0.5, 0.4375, 0.5, 0.4688, 0.4688, 0.4688, 0.6875, 0.5, 0.6562, 0.5, 0.6562, 0.5, 0.6875, 0.5, 0.6875, 0.5, 0.6562, 0.5, 0.6562, 0.5, 0.6875, 0.5, 0.6875, 0.5, 0.6562, 0.5, 0.6562, 0.5, 0.6875, 0.5, 0.3125, 0.5, 0.3438, 0.5, 0.3438, 0.625, 0.3125, 0.625, 0.3125, 0.75, 0.3438, 0.75, 0.3438, 0.75, 0.3125, 0.75, 0.3125, 0.75, 0.3438, 0.75, 0.3438, 0.75, 0.3125, 0.75, 0.5936, 0.4375, 0.625, 0.4375, 0.625, 0.4688, 0.5936, 0.4688, 0.3125, 0.75, 0.3438, 0.75, 0.3438, 0.75, 0.3125, 0.75, 0.3125, 0.75, 0.3438, 0.75, 0.3438, 0.75, 0.3125, 0.75, 0.6875, 0.5, 0.6562, 0.5, 0.6562, 0.5, 0.6875, 0.5, 0.6875, 0.5, 0.6562, 0.5, 0.6562, 0.5, 0.6875, 0.5, 0.3125, 0.625, 0.3438, 0.625, 0.3438, 0.75, 0.3125, 0.75, 0.6875, 0.5, 0.6562, 0.5, 0.6562, 0.5, 0.6875, 0.5, 0.5311, 0.4375, 0.5622, 0.4375, 0.5622, 0.4688, 0.5311, 0.4688, 0.5311, 0.75, 0.5622, 0.75, 0.5622, 0.7812, 0.5311, 0.7812, 0.5311, 0.4062, 0.5622, 0.4062, 0.5622, 0.4375, 0.5311, 0.4375, 0.5311, 0.7812, 0.5622, 0.7812, 0.5622, 0.8125, 0.5311, 0.8125, 0.5936, 0.5, 0.5622, 0.5, 0.5622, 0.5, 0.5936, 0.5, 0.5936, 0.5, 0.5622, 0.5, 0.5622, 0.5, 0.5936, 0.5, 0.5936, 0.5, 0.5622, 0.5, 0.5622, 0.5, 0.5936, 0.5, 0.5936, 0.5, 0.5622, 0.5, 0.5622, 0.5, 0.5936, 0.5, 0.5936, 0.5, 0.5622, 0.5, 0.5622, 0.5, 0.5936, 0.5, 0.5936, 0.5, 0.5622, 0.5, 0.5622, 0.5, 0.5936, 0.5, 0.5311, 0.8438, 0.5622, 0.8438, 0.5622, 0.875, 0.5311, 0.875, 0.5311, 0.5, 0.5622, 0.5, 0.5622, 0.625, 0.5311, 0.625, 0.5311, 0.75, 0.5622, 0.75, 0.5622, 0.75, 0.5311, 0.75, 0.5311, 0.75, 0.5622, 0.75, 0.5622, 0.75, 0.5311, 0.75, 0.5311, 0.4688, 0.5622, 0.4688, 0.5622, 0.5, 0.5311, 0.5, 0.5311, 0.75, 0.5622, 0.75, 0.5622, 0.75, 0.5311, 0.75, 0.5311, 0.75, 0.5622, 0.75, 0.5622, 0.75, 0.5311, 0.75, 0.5311, 0.625, 0.5622, 0.625, 0.5622, 0.75, 0.5311, 0.75, 0.4062, 0.4375, 0.4375, 0.4375, 0.4375, 0.4688, 0.4062, 0.4688, 0.4062, 0.75, 0.4375, 0.75, 0.4375, 0.7812, 0.4062, 0.7812, 0.4062, 0.7812, 0.4375, 0.7812, 0.4375, 0.8125, 0.4062, 0.8125, 0.4062, 0.4062, 0.4375, 0.4062, 0.4375, 0.4375, 0.4062, 0.4375, 0.4062, 0.625, 0.4375, 0.625, 0.4375, 0.75, 0.4062, 0.75, 0.4062, 0.75, 0.4375, 0.75, 0.4375, 0.75, 0.4062, 0.75, 0.4062, 0.75, 0.4375, 0.75, 0.4375, 0.75, 0.4062, 0.75, 0.4062, 0.4688, 0.4375, 0.4688, 0.4375, 0.5, 0.4062, 0.5, 0.4062, 0.75, 0.4375, 0.75, 0.4375, 0.75, 0.4062, 0.75, 0.4062, 0.75, 0.4375, 0.75, 0.4375, 0.75, 0.4062, 0.75, 0.4062, 0.5, 0.4375, 0.5, 0.4375, 0.625, 0.4062, 0.625, 0.4062, 0.8438, 0.4375, 0.8438, 0.4375, 0.875, 0.4062, 0.875, 0.4688, 0.5, 0.4375, 0.5, 0.4375, 0.5, 0.4688, 0.5, 0.4688, 0.5, 0.4375, 0.5, 0.4375, 0.5, 0.4688, 0.5, 0.4688, 0.5, 0.4375, 0.5, 0.4375, 0.5, 0.4688, 0.5, 0.4688, 0.5, 0.4375, 0.5, 0.4375, 0.5, 0.4688, 0.5, 0.4688, 0.5, 0.4375, 0.5, 0.4375, 0.5, 0.4688, 0.5, 0.4688, 0.5, 0.4375, 0.5, 0.4375, 0.5, 0.4688, 0.5, 0.375, 0.8438, 0.4062, 0.8438, 0.4062, 0.875, 0.375, 0.875, 0.375, 0.5, 0.4062, 0.5, 0.4062, 0.625, 0.375, 0.625, 0.375, 0.75, 0.4062, 0.75, 0.4062, 0.75, 0.375, 0.75, 0.375, 0.75, 0.4062, 0.75, 0.4062, 0.75, 0.375, 0.75, 0.375, 0.4688, 0.4062, 0.4688, 0.4062, 0.5, 0.375, 0.5, 0.375, 0.75, 0.4062, 0.75, 0.4062, 0.75, 0.375, 0.75, 0.375, 0.75, 0.4062, 0.75, 0.4062, 0.75, 0.375, 0.75, 0.375, 0.625, 0.4062, 0.625, 0.4062, 0.75, 0.375, 0.75, 0.375, 0.4062, 0.4062, 0.4062, 0.4062, 0.4375, 0.375, 0.4375, 0.375, 0.7812, 0.4062, 0.7812, 0.4062, 0.8125, 0.375, 0.8125, 0.375, 0.75, 0.4062, 0.75, 0.4062, 0.7812, 0.375, 0.7812, 0.375, 0.4375, 0.4062, 0.4375, 0.4062, 0.4688, 0.375, 0.4688, 0.4375, 0.5, 0.4063, 0.5, 0.4062, 0.5, 0.4375, 0.5, 0.4375, 0.5, 0.4062, 0.5, 0.4062, 0.5, 0.4375, 0.5, 0.4375, 0.5, 0.4062, 0.5, 0.4062, 0.5, 0.4375, 0.5, 0.4375, 0.5, 0.4062, 0.5, 0.4062, 0.5, 0.4375, 0.5, 0.4375, 0.5, 0.4062, 0.5, 0.4062, 0.5, 0.4375, 0.5, 0.4375, 0.5, 0.4062, 0.5, 0.4062, 0.5, 0.4375, 0.5, 0.5, 0.5, 0.4688, 0.5, 0.4688, 0.5, 0.5, 0.5, 0.5, 0.5, 0.4688, 0.5, 0.4688, 0.5, 0.5, 0.5, 0.5, 0.5, 0.4688, 0.5, 0.4688, 0.5, 0.5, 0.5, 0.5, 0.5, 0.4688, 0.5, 0.4688, 0.5, 0.5, 0.5, 0.5, 0.5, 0.4688, 0.5, 0.4688, 0.5, 0.5, 0.5, 0.5, 0.5, 0.4688, 0.5, 0.4688, 0.5, 0.5, 0.5, 0.4375, 0.4375, 0.4688, 0.4375, 0.4688, 0.4688, 0.4375, 0.4688, 0.4375, 0.75, 0.4688, 0.75, 0.4688, 0.7812, 0.4375, 0.7812, 0.4375, 0.7812, 0.4688, 0.7812, 0.4688, 0.8125, 0.4375, 0.8125, 0.4375, 0.4062, 0.4688, 0.4062, 0.4688, 0.4375, 0.4375, 0.4375, 0.4375, 0.625, 0.4688, 0.625, 0.4688, 0.75, 0.4375, 0.75, 0.4375, 0.75, 0.4688, 0.75, 0.4688, 0.75, 0.4375, 0.75, 0.4375, 0.75, 0.4688, 0.75, 0.4688, 0.75, 0.4375, 0.75, 0.4375, 0.4688, 0.4688, 0.4688, 0.4688, 0.5, 0.4375, 0.5, 0.4375, 0.75, 0.4688, 0.75, 0.4688, 0.75, 0.4375, 0.75, 0.4375, 0.75, 0.4688, 0.75, 0.4688, 0.75, 0.4375, 0.75, 0.4375, 0.5, 0.4688, 0.5, 0.4688, 0.625, 0.4375, 0.625, 0.4375, 0.8438, 0.4688, 0.8438, 0.4688, 0.875, 0.4375, 0.875, 0.5, 0.625, 0.5311, 0.625, 0.5311, 0.75, 0.5, 0.75, 0.5, 0.75, 0.5311, 0.75, 0.5311, 0.75, 0.5, 0.75, 0.5, 0.75, 0.5311, 0.75, 0.5311, 0.75, 0.5, 0.75, 0.5, 0.4688, 0.5311, 0.4688, 0.5311, 0.5, 0.5, 0.5, 0.5, 0.75, 0.5311, 0.75, 0.5311, 0.75, 0.5, 0.75, 0.5, 0.75, 0.5311, 0.75, 0.5311, 0.75, 0.5, 0.75, 0.5, 0.5, 0.5311, 0.5, 0.5311, 0.625, 0.5, 0.625, 0.5, 0.8438, 0.5311, 0.8438, 0.5311, 0.875, 0.5, 0.875, 0.5, 0.7812, 0.5311, 0.7812, 0.5311, 0.8125, 0.5, 0.8125, 0.5, 0.4062, 0.5311, 0.4062, 0.5311, 0.4375, 0.5, 0.4375, 0.5, 0.75, 0.5311, 0.75, 0.5311, 0.7812, 0.5, 0.7812, 0.5, 0.4375, 0.5311, 0.4375, 0.5311, 0.4688, 0.5, 0.4688, 0.5622, 0.5, 0.5311, 0.5, 0.5311, 0.5, 0.5622, 0.5, 0.5622, 0.5, 0.5311, 0.5, 0.5311, 0.5, 0.5622, 0.5, 0.5622, 0.5, 0.5311, 0.5, 0.5311, 0.5, 0.5622, 0.5, 0.5622, 0.5, 0.5311, 0.5, 0.5311, 0.5, 0.5622, 0.5, 0.5622, 0.5, 0.5311, 0.5, 0.5311, 0.5, 0.5622, 0.5, 0.5622, 0.5, 0.5311, 0.5, 0.5311, 0.5, 0.5622, 0.5, 0.625, 0.5, 0.5936, 0.5, 0.5936, 0.5, 0.625, 0.5, 0.625, 0.5, 0.5936, 0.5, 0.5936, 0.5, 0.625, 0.5, 0.625, 0.5, 0.5936, 0.5, 0.5936, 0.5, 0.625, 0.5, 0.625, 0.5, 0.5936, 0.5, 0.5936, 0.5, 0.625, 0.5, 0.625, 0.5, 0.5936, 0.5, 0.5936, 0.5, 0.625, 0.5, 0.625, 0.5, 0.5936, 0.5, 0.5936, 0.5, 0.625, 0.5, 0.5622, 0.4375, 0.5936, 0.4375, 0.5936, 0.4688, 0.5622, 0.4688, 0.5622, 0.75, 0.5936, 0.75, 0.5936, 0.7812, 0.5622, 0.7812, 0.5622, 0.4062, 0.5936, 0.4062, 0.5936, 0.4375, 0.5622, 0.4375, 0.5622, 0.7812, 0.5936, 0.7812, 0.5936, 0.8125, 0.5622, 0.8125, 0.5622, 0.8438, 0.5936, 0.8438, 0.5936, 0.875, 0.5622, 0.875, 0.5622, 0.5, 0.5936, 0.5, 0.5936, 0.625, 0.5622, 0.625, 0.5622, 0.75, 0.5936, 0.75, 0.5936, 0.75, 0.5622, 0.75, 0.5622, 0.75, 0.5936, 0.75, 0.5936, 0.75, 0.5622, 0.75, 0.5622, 0.4688, 0.5936, 0.4688, 0.5936, 0.5, 0.5622, 0.5, 0.5622, 0.75, 0.5936, 0.75, 0.5936, 0.75, 0.5622, 0.75, 0.5622, 0.75, 0.5936, 0.75, 0.5936, 0.75, 0.5622, 0.75, 0.5622, 0.625, 0.5936, 0.625, 0.5936, 0.75, 0.5622, 0.75, 0.5622, 0.8125, 0.5936, 0.8125, 0.5936, 0.8438, 0.5622, 0.8438, 0.5622, 0.375, 0.5936, 0.375, 0.5936, 0.4062, 0.5622, 0.4062, 0.5, 0.375, 0.5311, 0.375, 0.5311, 0.4062, 0.5, 0.4062, 0.5, 0.8125, 0.5311, 0.8125, 0.5311, 0.8438, 0.5, 0.8438, 0.4375, 0.8125, 0.4688, 0.8125, 0.4688, 0.8438, 0.4375, 0.8438, 0.4375, 0.375, 0.4688, 0.375, 0.4688, 0.4062, 0.4375, 0.4062, 0.375, 0.375, 0.4062, 0.375, 0.4062, 0.4062, 0.375, 0.4062, 0.375, 0.8125, 0.4062, 0.8125, 0.4062, 0.8438, 0.375, 0.8438, 0.4062, 0.8125, 0.4375, 0.8125, 0.4375, 0.8438, 0.4062, 0.8438, 0.4062, 0.375, 0.4375, 0.375, 0.4375, 0.4062, 0.4062, 0.4062, 0.5311, 0.8125, 0.5622, 0.8125, 0.5622, 0.8438, 0.5311, 0.8438, 0.5311, 0.375, 0.5622, 0.375, 0.5622, 0.4062, 0.5311, 0.4062, 0.75, 0.5, 0.7188, 0.5, 0.7188, 0.5, 0.75, 0.5, 0.25, 0.625, 0.2812, 0.625, 0.2812, 0.75, 0.25, 0.75, 0.75, 0.5, 0.7188, 0.5, 0.7188, 0.5, 0.75, 0.5, 0.75, 0.5, 0.7188, 0.5, 0.7188, 0.5, 0.75, 0.5, 0.25, 0.75, 0.2812, 0.75, 0.2812, 0.75, 0.25, 0.75, 0.25, 0.75, 0.2812, 0.75, 0.2812, 0.75, 0.25, 0.75, 0.5936, 0.375, 0.625, 0.375, 0.625, 0.4062, 0.5936, 0.4062, 0.25, 0.75, 0.2812, 0.75, 0.2812, 0.75, 0.25, 0.75, 0.25, 0.75, 0.2812, 0.75, 0.2812, 0.75, 0.25, 0.75, 0.25, 0.5, 0.2812, 0.5, 0.2812, 0.625, 0.25, 0.625, 0.75, 0.5, 0.7188, 0.5, 0.7188, 0.5, 0.75, 0.5, 0.75, 0.5, 0.7188, 0.5, 0.7188, 0.5, 0.75, 0.5, 0.75, 0.5, 0.7188, 0.5, 0.7188, 0.5, 0.75, 0.5, 0.4688, 0.375, 0.5, 0.375, 0.5, 0.4062, 0.4688, 0.4062, 0.4688, 0.8125, 0.5, 0.8125, 0.5, 0.8438, 0.4688, 0.8438, 0.6875, 0.75, 0.7188, 0.75, 0.7188, 0.75, 0.6875, 0.75, 0.6875, 0.625, 0.7188, 0.625, 0.7188, 0.75, 0.6875, 0.75, 0.3125, 0.5, 0.2812, 0.5, 0.2812, 0.5, 0.3125, 0.5, 0.3125, 0.5, 0.2812, 0.5, 0.2812, 0.5, 0.3125, 0.5, 0.6875, 0.75, 0.7188, 0.75, 0.7188, 0.75, 0.6875, 0.75, 0.5936, 0.8125, 0.625, 0.8125, 0.625, 0.8438, 0.5936, 0.8438, 0.3125, 0.5, 0.2812, 0.5, 0.2812, 0.5, 0.3125, 0.5, 0.6875, 0.75, 0.7188, 0.75, 0.7188, 0.75, 0.6875, 0.75, 0.6875, 0.75, 0.7188, 0.75, 0.7188, 0.75, 0.6875, 0.75, 0.6875, 0.5, 0.7188, 0.5, 0.7188, 0.625, 0.6875, 0.625, 0.3125, 0.5, 0.2812, 0.5, 0.2812, 0.5, 0.3125, 0.5, 0.3125, 0.5, 0.2812, 0.5, 0.2812, 0.5, 0.3125, 0.5, 0.3125, 0.5, 0.2812, 0.5, 0.2812, 0.5, 0.3125, 0.5, 0.0, 0.0, 0.0, 0.0, 0.0, 0.0, 0.0, 0.0, 0.0, 0.0, 0.0, 0.0, 0.0, 0.0, 0.0, 0.0, 0.0, 0.0, 0.0, 0.0, 0.7188, 0.5, 0.6875, 0.5, 0.6875, 0.5, 0.7188, 0.5, 0.7188, 0.5, 0.6875, 0.5, 0.6875, 0.5, 0.7188, 0.5, 0.6875, 0.5, 0.6875, 0.5, 0.6875, 0.5, 0.6875, 0.5, 0.6875, 0.5, 0.6875, 0.5, 0.6875, 0.5, 0.7188, 0.5, 0.6875, 0.5, 0.6875, 0.5, 0.7188, 0.5, 0.7188, 0.5, 0.7188, 0.5, 0.7188, 0.5, 0.7188, 0.5, 0.7188, 0.5, 0.7188, 0.5, 0.7188, 0.5, 0.7188, 0.5, 0.7188, 0.5, 0.6875, 0.5, 0.6875, 0.5, 0.7188, 0.5, 0.75, 0.5, 0.7188, 0.5, 0.7188, 0.5, 0.75, 0.5, 0.625, 0.5, 0.5936, 0.5, 0.5936, 0.5, 0.625, 0.5, 0.5622, 0.5, 0.5311, 0.5, 0.5311, 0.5, 0.5622, 0.5, 0.5, 0.5, 0.4688, 0.5, 0.4688, 0.5, 0.5, 0.5, 0.4375, 0.5, 0.4062, 0.5, 0.4063, 0.5, 0.4375, 0.5, 0.4688, 0.5, 0.4375, 0.5, 0.4375, 0.5, 0.4688, 0.5, 0.5936, 0.5, 0.5622, 0.5, 0.5622, 0.5, 0.5936, 0.5, 0.6875, 0.5, 0.6562, 0.5, 0.6562, 0.5, 0.6875, 0.5, 0.6875, 0.5, 0.6875, 0.5, 0.6875, 0.5, 0.6875, 0.5, 0.5311, 0.5, 0.5, 0.5, 0.5, 0.5, 0.5311, 0.5, 0.6562, 0.5, 0.625, 0.5, 0.625, 0.5, 0.6562, 0.5, 0.7188, 0.5, 0.7188, 0.5, 0.7188, 0.5, 0.7188, 0.5, 0.6875, 0.5, 0.6875, 0.5, 0.6875, 0.5, 0.7188, 0.5, 0.6875, 0.5, 0.6875, 0.5, 0.7188, 0.5, 0.75, 0.5, 0.7188, 0.5, 0.7188, 0.5, 0.75, 0.5, 0.625, 0.5, 0.5936, 0.5, 0.5936, 0.5, 0.625, 0.5, 0.5622, 0.5, 0.5311, 0.5, 0.5311, 0.5, 0.5622, 0.5, 0.5, 0.5, 0.4688, 0.5, 0.4688, 0.5, 0.5, 0.5, 0.4375, 0.5, 0.4062, 0.5, 0.4062, 0.5, 0.4375, 0.5, 0.4688, 0.5, 0.4375, 0.5, 0.4375, 0.5, 0.4688, 0.5, 0.5936, 0.5, 0.5622, 0.5, 0.5622, 0.5, 0.5936, 0.5, 0.6875, 0.5, 0.6562, 0.5, 0.6562, 0.5, 0.6875, 0.5, 0.5311, 0.5, 0.5, 0.5, 0.5, 0.5, 0.5311, 0.5, 0.6562, 0.5, 0.625, 0.5, 0.625, 0.5, 0.6562, 0.5, 0.7188, 0.5, 0.7188, 0.5, 0.7188, 0.5, 0.7188, 0.5, 0.7188, 0.5, 0.7188, 0.5])
me_cube_001.use_remesh_fix_poles = True
me_cube_001.use_remesh_preserve_attributes = False
me_cube_001.use_mirror_vertex_groups = False
me_cube_001.update()

# ---- objects
ob_cube = bpy.data.objects.new('Cube', me_cube_001)

# ---- transforms, parenting, visibility, modifiers, constraints
ob_cube.location = (0.0, 0.0, 0.0)
ob_cube.lineart.crease_threshold = 0.0
_m = ob_cube.modifiers.new('Mirror', 'MIRROR')

# ---- collection membership
col_collection.objects.link(ob_cube)

# ---- scene / render settings (as saved in the file)
scene.frame_start = 1; scene.frame_end = 250; scene.frame_set(81)
scene.render.engine = 'BLENDER_EEVEE_NEXT'
scene.cycles.use_denoising = False
scene.cycles.samples = 128
scene.cycles.sampling_pattern = 'TABULATED_SOBOL'
scene.cycles.use_adaptive_sampling = False
scene.cycles.use_light_tree = False
scene.view_settings.view_transform = 'Filmic'
bpy.context.view_layer.update()

# ---- added for rendering (the .blend has no active camera and no usable light): camera, sun
cam_auto = bpy.data.cameras.new('AutoCamera')
cam_auto.lens = 50.0
cam_auto.sensor_width = 36.0
cam_auto.clip_end = 1000.0
ob_auto_camera = bpy.data.objects.new('AutoCamera', cam_auto)
scene.collection.objects.link(ob_auto_camera)
ob_auto_camera.location = (21.1473, -23.94, 18.9833)
ob_auto_camera.rotation_euler = (1.09748, -7.21219e-08, 0.694738)
scene.camera = ob_auto_camera
light_auto_sun = bpy.data.lights.new('AutoSun', 'SUN')
light_auto_sun.energy = 3.0
light_auto_sun.angle = 0.0523599
ob_auto_sun = bpy.data.objects.new('AutoSun', light_auto_sun)
scene.collection.objects.link(ob_auto_sun)
ob_auto_sun.rotation_euler = (0.872665, 0.174533, 0.523599)
bpy.context.view_layer.update()
